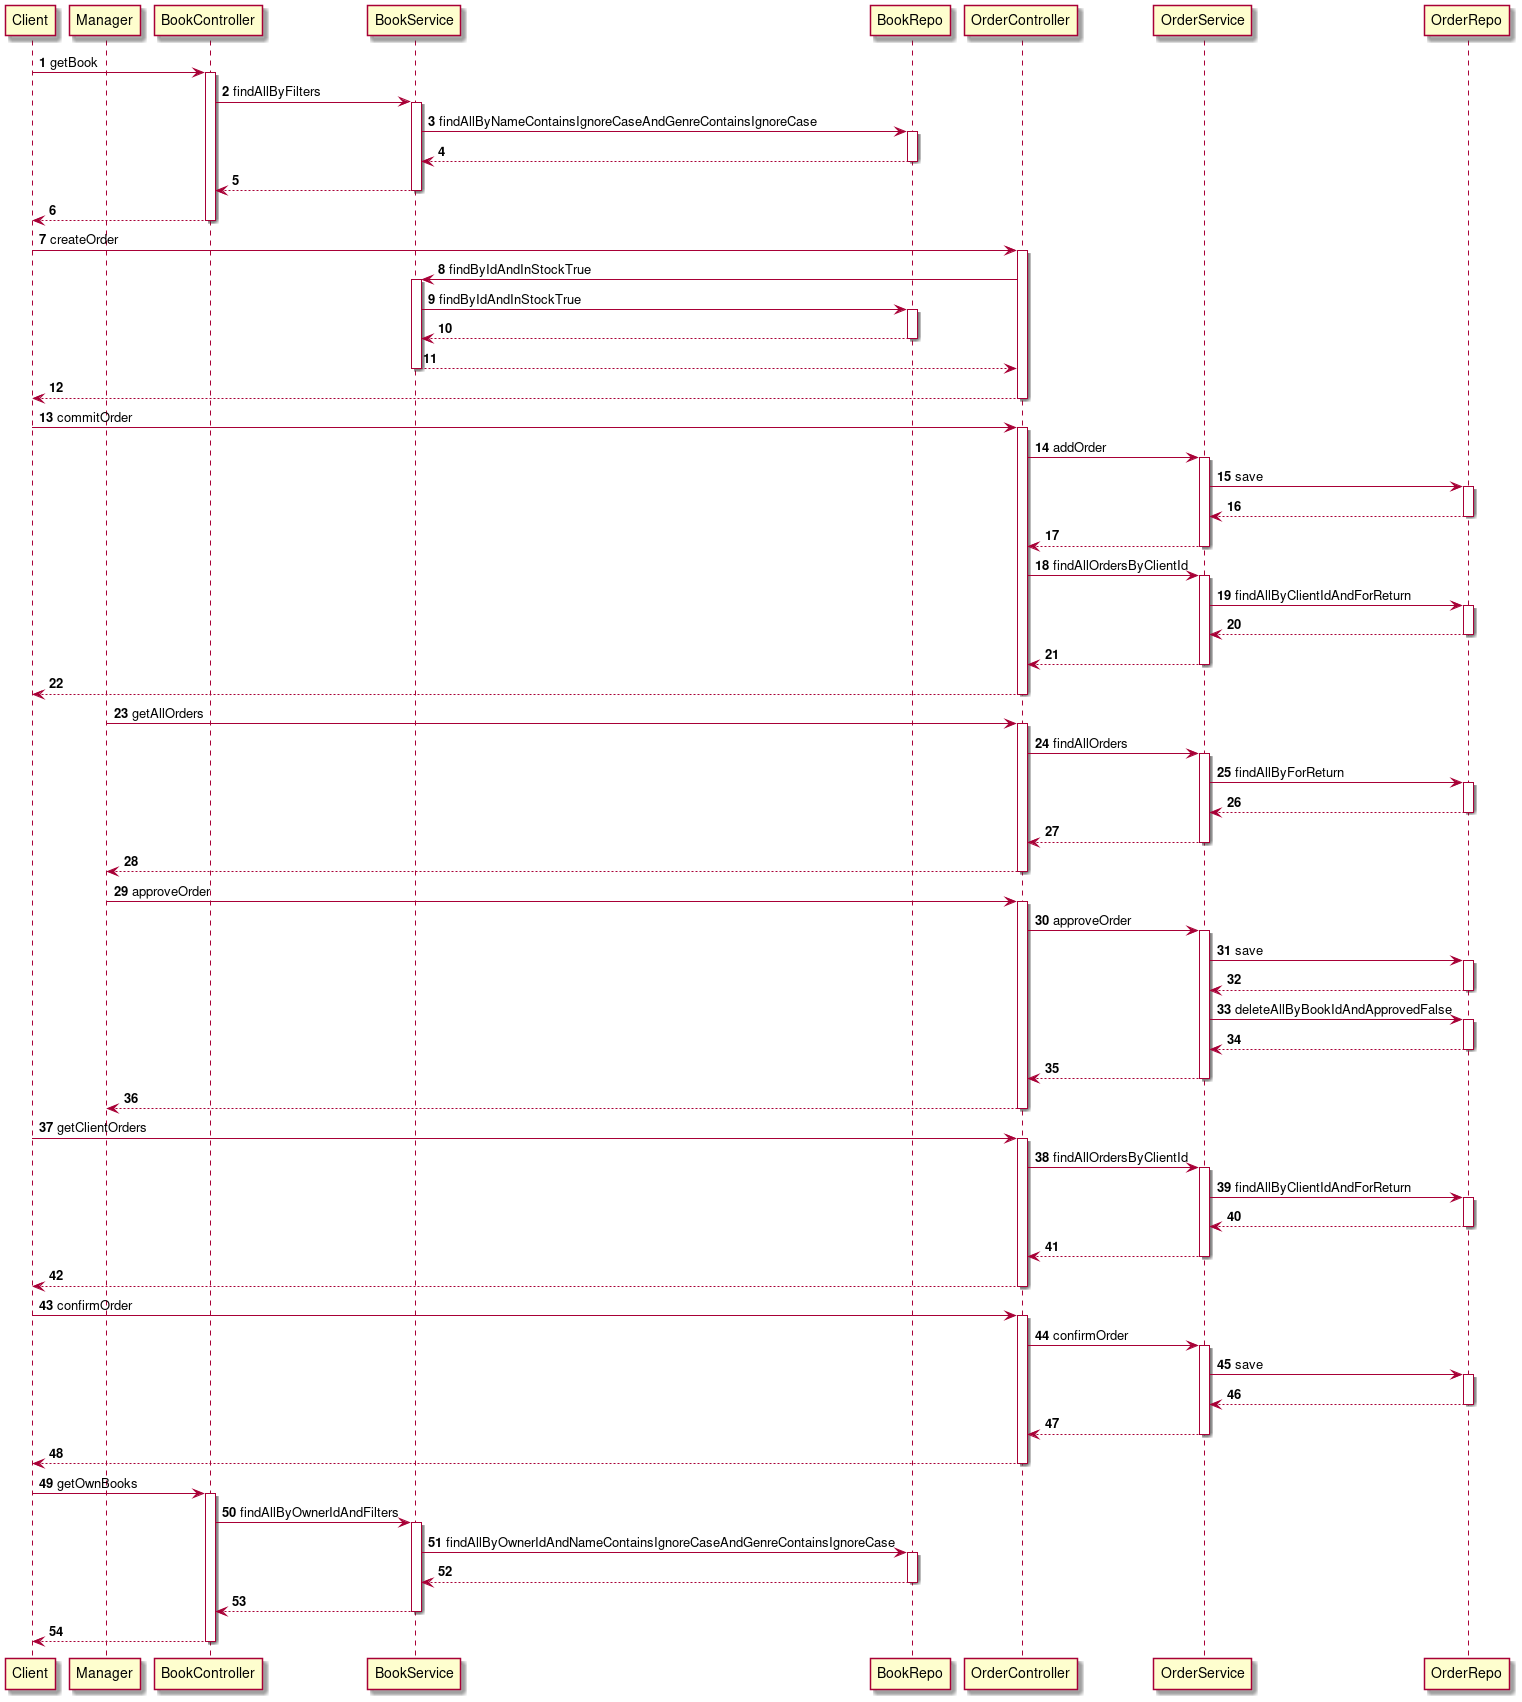

The diagram above was rendered by PlantUML. Its source (embedded in the PNG):
@startuml

participant Client
participant Manager

autonumber

Client -> BookController : getBook
activate BookController
    BookController -> BookService : findAllByFilters
    activate BookService
        BookService -> BookRepo : findAllByNameContainsIgnoreCaseAndGenreContainsIgnoreCase
        activate BookRepo
            BookRepo --> BookService
        deactivate BookRepo
        BookService --> BookController
    deactivate BookService
    BookController --> Client
deactivate BookController

Client -> OrderController : createOrder
activate OrderController
    OrderController -> BookService : findByIdAndInStockTrue
    activate BookService
        BookService -> BookRepo : findByIdAndInStockTrue
        activate BookRepo
            BookRepo --> BookService
        deactivate BookRepo
        BookService --> OrderController
    deactivate BookService
    OrderController --> Client
deactivate OrderController

Client -> OrderController : commitOrder
activate OrderController
    OrderController -> OrderService : addOrder
    activate OrderService
        OrderService -> OrderRepo : save
        activate OrderRepo
            OrderRepo --> OrderService
        deactivate OrderRepo
        OrderService --> OrderController
    deactivate OrderService
    OrderController -> OrderService : findAllOrdersByClientId
    activate OrderService
        OrderService -> OrderRepo : findAllByClientIdAndForReturn
        activate OrderRepo
            OrderRepo --> OrderService
        deactivate OrderRepo
        OrderService --> OrderController
    deactivate OrderService
    OrderController --> Client
deactivate OrderController


Manager -> OrderController : getAllOrders
activate OrderController
    OrderController -> OrderService : findAllOrders
    activate OrderService
        OrderService -> OrderRepo : findAllByForReturn
        activate OrderRepo
            OrderRepo --> OrderService
        deactivate OrderRepo
        OrderService --> OrderController
    deactivate OrderService
    OrderController --> Manager
deactivate OrderController

Manager -> OrderController : approveOrder
activate OrderController
    OrderController -> OrderService : approveOrder
    activate OrderService
        OrderService -> OrderRepo : save
        activate OrderRepo
            OrderRepo --> OrderService
        deactivate OrderRepo
        OrderService -> OrderRepo : deleteAllByBookIdAndApprovedFalse
        activate OrderRepo
            OrderRepo --> OrderService
        deactivate OrderRepo
        OrderService --> OrderController
    deactivate OrderService
    OrderController --> Manager
deactivate OrderController


Client -> OrderController : getClientOrders
activate OrderController
    OrderController -> OrderService : findAllOrdersByClientId
    activate OrderService
        OrderService -> OrderRepo : findAllByClientIdAndForReturn
        activate OrderRepo
            OrderRepo --> OrderService
        deactivate OrderRepo
        OrderService --> OrderController
    deactivate OrderService
    OrderController --> Client
deactivate OrderController

Client -> OrderController : confirmOrder
activate OrderController
    OrderController -> OrderService : confirmOrder
    activate OrderService
        OrderService -> OrderRepo : save
        activate OrderRepo
            OrderRepo --> OrderService
        deactivate OrderRepo
        OrderService --> OrderController
    deactivate OrderService
    OrderController --> Client
deactivate OrderController

Client -> BookController : getOwnBooks
activate BookController
    BookController -> BookService : findAllByOwnerIdAndFilters
    activate BookService
        BookService -> BookRepo : findAllByOwnerIdAndNameContainsIgnoreCaseAndGenreContainsIgnoreCase
        activate BookRepo
            BookRepo --> BookService
        deactivate BookRepo
        BookService --> BookController
    deactivate BookService
    BookController --> Client
deactivate BookController

@enduml